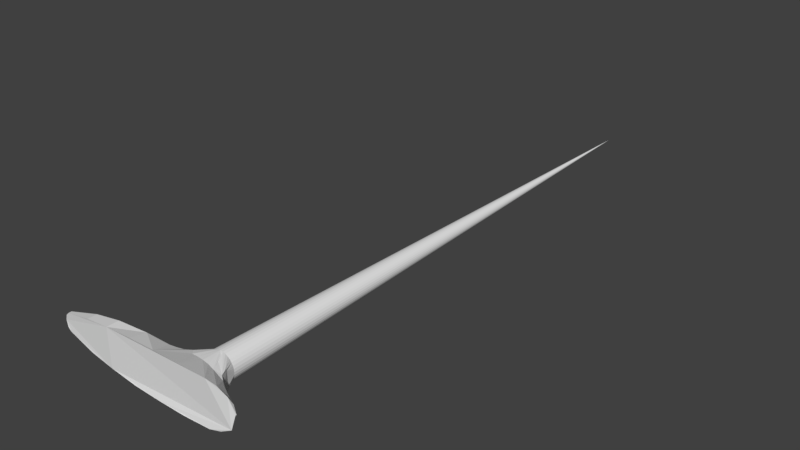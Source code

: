 # Source: scubImpaler1.blend  (saved by Blender 2.78.0; exported with 4.5.12 LTS)
import bpy
from mathutils import Matrix  # noqa: F401  (used for matrix-valued properties, if any)

bpy.ops.wm.read_factory_settings(use_empty=True)
scene = bpy.context.scene
scene.name = 'Scene'

# ---- collections
col_collection_1 = bpy.data.collections.new('Collection 1'); scene.collection.children.link(col_collection_1)

# ---- world
world_world = bpy.data.worlds.new('World'); scene.world = world_world
world_world.color = (0.05088, 0.05088, 0.05088)
world_world.use_sun_shadow = False
world_world.sun_shadow_jitter_overblur = 0.0
world_world.cycles.sampling_method = 'MANUAL'

# ---- meshes
me_cylinder_001 = bpy.data.meshes.new('Cylinder.001')
me_cylinder_001.from_pydata([(-0.0173, 0.49, 1.086), (-0.1139, 0.4805, 1.086), (-0.2067, 0.4524, 1.086), (-0.2923, 0.4066, 1.086), (-0.3673, 0.3451, 1.086), (-0.4288, 0.2701, 1.086), (-0.4745, 0.1845, 1.086), (-0.5027, 0.09169, 1.086), (-0.5122, -0.004859, 1.086), (-0.5027, -0.1014, 1.086), (-0.4745, -0.1943, 1.086), (-0.4288, -0.2798, 1.086), (-0.3673, -0.3548, 1.086), (-0.2923, -0.4164, 1.086), (-0.2067, -0.4621, 1.086), (-0.1139, -0.4903, 1.086), (-0.0173, -0.4998, 1.086), (0.07925, -0.4903, 1.086), (0.1721, -0.4621, 1.086), (0.2577, -0.4164, 1.086), (0.3327, -0.3548, 1.086), (0.3942, -0.2798, 1.086), (0.4399, -0.1943, 1.086), (0.4681, -0.1014, 1.086), (0.4776, -0.004858, 1.086), (0.4681, 0.09169, 1.086), (0.4399, 0.1845, 1.086), (0.3942, 0.2701, 1.086), (0.3327, 0.3451, 1.086), (0.2577, 0.4066, 1.086), (0.1721, 0.4524, 1.086), (0.07925, 0.4805, 1.086), (1.0, 0.7986, 2.496), (-5.192, 0.0, 2.368), (1.0, -0.7986, 2.496), (-3.033, -0.6831, 2.496), (-3.033, 0.6831, 2.496), (0.00285, 0.821, 2.528), (-4.983, 0.315, 2.4), (-4.983, -0.315, 2.4), (-0.9943, -0.8144, 2.528), (-0.9943, 0.8144, 2.528), (-1.991, 0.7727, 2.528), (-1.991, -0.7727, 2.528), (-3.941, -0.5636, 2.464), (-3.941, 0.5636, 2.464), (1.912, 0.0, 2.368), (1.78, -0.5, 2.421), (1.719, 0.5041, 2.411), (1.39, -0.707, 2.454), (1.39, 0.707, 2.454), (0.00285, -0.821, 2.528), (-5.088, -0.2106, 2.4), (-5.088, 0.2106, 2.4), (0.4733, 0.4545, 1.781), (-5.192, 0.0, 2.311), (0.4733, -0.4545, 1.781), (-3.033, -0.6831, 2.07), (-3.033, 0.6831, 2.07), (0.00285, 0.5107, 1.713), (-4.983, 0.315, 2.294), (-4.983, -0.315, 2.294), (-0.4676, -0.4866, 1.677), (-0.4676, 0.4866, 1.677), (-1.991, 0.6502, 1.94), (-1.991, -0.6502, 1.94), (-3.941, -0.5636, 2.147), (-3.941, 0.5636, 2.147), (1.912, 0.0, 2.33), (1.78, -0.2287, 2.283), (1.78, 0.2287, 2.283), (1.39, -0.3219, 2.136), (1.39, 0.3219, 2.136), (0.00285, -0.5107, 1.713), (-5.088, -0.2106, 2.321), (-5.088, 0.2106, 2.321), (0.2742, 0.4463, 1.43), (1.161, -0.3356, 2.011), (1.161, 0.3356, 2.011), (0.7423, 0.363, 1.726), (0.7423, -0.363, 1.726), (0.9317, 0.3493, 1.866), (0.9317, -0.3493, 1.866), (0.1778, 0.4546, 1.26), (0.1778, -0.4619, 1.26), (0.3768, -0.4539, 1.611), (0.3768, 0.4516, 1.611), (0.2742, -0.4512, 1.43), (0.2381, -0.4951, 1.739), (-0.2324, -0.4988, 1.687), (0.2381, 0.4951, 1.739), (-0.2324, 0.4988, 1.687), (-0.0173, -0.004859, -19.23), (-1.23, -0.5172, 1.809), (-1.23, 0.5172, 1.809), (-0.8485, -0.4507, 1.644), (-1.61, 0.5837, 1.874), (-1.991, 0.0, 1.94), (-1.61, -0.5837, 1.874), (-0.8485, 0.4507, 1.644), (-1.23, 0.0, 1.809), (-1.61, 0.0, 1.874), (-0.6581, -0.4175, 1.467), (-1.039, 0.484, 1.737), (-1.039, -0.484, 1.737), (-0.6581, 0.4175, 1.467), (0.5533, -0.3589, 1.406), (0.5533, 0.3541, 1.406), (0.443, -0.3569, 1.246), (0.443, 0.3496, 1.246), (0.6636, -0.361, 1.566), (0.6636, 0.3586, 1.566), (0.454, -0.1478, 1.086), (0.4729, -0.05313, 1.086), (0.4729, 0.04342, 1.086), (0.454, 0.1381, 1.086), (0.7739, 0.0, 1.726), (0.5663, -0.2572, 1.406), (0.5663, 0.2523, 1.406)], [], [(51, 34, 49, 47, 46, 48, 50, 32, 37, 41, 42, 36, 45, 38, 53, 33, 52, 39, 44, 35, 43, 40), (51, 40, 62, 89, 73), (46, 47, 69, 68), (44, 39, 61, 66), (38, 45, 67, 60), (53, 38, 60, 75), (45, 36, 58, 67), (39, 52, 74, 61), (34, 51, 73, 88, 56), (37, 32, 54, 90, 59), (49, 34, 56, 80, 82, 77, 71), (33, 53, 75, 55), (50, 48, 70, 72), (40, 43, 65, 98, 93, 104, 95, 102, 62), (52, 33, 55, 74), (47, 49, 71, 69), (41, 37, 59, 91, 63), (35, 44, 66, 57), (32, 50, 72, 78, 81, 79, 54), (42, 41, 63, 105, 99, 103, 94, 96, 64), (36, 42, 64, 58), (48, 46, 68, 70), (43, 35, 57, 65), (55, 75, 60, 67, 58, 64, 97, 65, 57, 66, 61, 74), (1, 63, 91, 0), (103, 99, 95, 104), (16, 17, 84, 87, 85, 56, 88), (28, 29, 79, 111, 107, 109), (93, 94, 103, 104), (68, 69, 70), (72, 70, 69, 71), (10, 11, 12, 13, 102), (14, 15, 62, 102, 13), (2, 3, 105, 63, 1), (3, 4, 5, 6, 105), (7, 8, 9, 10, 102, 105, 6), (105, 102, 95, 99), (56, 85, 80), (19, 20, 108, 106, 110, 80), (29, 30, 79), (18, 19, 80), (17, 18, 80, 87), (31, 76, 79, 30), (21, 20, 92), (8, 7, 92), (22, 21, 92), (9, 8, 92), (23, 112, 22, 92), (10, 9, 92), (24, 113, 23, 92), (11, 10, 92), (25, 114, 24, 92), (12, 11, 92), (26, 115, 25, 92), (13, 12, 92), (27, 26, 92), (14, 13, 92), (1, 0, 92), (28, 27, 92), (15, 14, 92), (2, 1, 92), (29, 28, 92), (16, 15, 92), (3, 2, 92), (30, 29, 92), (17, 16, 92), (4, 3, 92), (31, 30, 92), (18, 17, 92), (5, 4, 92), (0, 31, 92), (19, 18, 92), (6, 5, 92), (20, 19, 92), (7, 6, 92), (0, 91, 59, 90), (90, 54, 86, 76, 83, 31, 0), (89, 62, 15, 16), (88, 73, 89, 16), (86, 79, 76), (85, 87, 80), (54, 79, 86), (101, 96, 94, 100), (98, 101, 100, 93), (65, 97, 101, 98), (97, 64, 96, 101), (78, 72, 71, 77), (81, 78, 77, 82), (82, 80, 116, 79, 81), (23, 113, 24, 114, 25, 115, 26, 118, 79, 116, 80, 117, 22, 112), (20, 21, 22, 117, 80), (26, 27, 28, 79, 118)])
me_cylinder_001.use_remesh_preserve_volume = False
me_cylinder_001.use_remesh_preserve_attributes = False
me_cylinder_001.use_mirror_vertex_groups = False
me_cylinder_001.auto_texspace = False
me_cylinder_001.update()

# ---- objects
ob_cylinder_001 = bpy.data.objects.new('Cylinder.001', me_cylinder_001)

# ---- transforms, parenting, visibility, modifiers, constraints
ob_cylinder_001.location = (0.0, 0.0, 11.88)
ob_cylinder_001.rotation_euler = (1.571, -0.0, 0.0)
ob_cylinder_001.lineart.crease_threshold = 0.0

# ---- collection membership
col_collection_1.objects.link(ob_cylinder_001)

# ---- scene / render settings (as saved in the file)
scene.frame_start = 1; scene.frame_end = 250; scene.frame_set(0)
scene.render.engine = 'BLENDER_EEVEE_NEXT'
scene.render.resolution_percentage = 50
scene.render.dither_intensity = 0.0
scene.cycles.use_denoising = False
scene.cycles.samples = 128
scene.cycles.sampling_pattern = 'TABULATED_SOBOL'
scene.cycles.light_sampling_threshold = 0.0
scene.cycles.use_adaptive_sampling = False
scene.cycles.use_light_tree = False
scene.cycles.blur_glossy = 0.0
scene.cycles.sample_clamp_indirect = 0.0
scene.view_settings.view_transform = 'Standard'
bpy.context.view_layer.update()

# ---- added for rendering (the .blend has no active camera and no usable light): camera, sun
cam_auto = bpy.data.cameras.new('AutoCamera')
cam_auto.lens = 50.0
cam_auto.sensor_width = 36.0
cam_auto.clip_end = 1000.0
ob_auto_camera = bpy.data.objects.new('AutoCamera', cam_auto)
scene.collection.objects.link(ob_auto_camera)
ob_auto_camera.location = (19.5894, -17.126, 28.8588)
ob_auto_camera.rotation_euler = (1.09748, -7.21219e-08, 0.694738)
scene.camera = ob_auto_camera
light_auto_sun = bpy.data.lights.new('AutoSun', 'SUN')
light_auto_sun.energy = 3.0
light_auto_sun.angle = 0.0523599
ob_auto_sun = bpy.data.objects.new('AutoSun', light_auto_sun)
scene.collection.objects.link(ob_auto_sun)
ob_auto_sun.rotation_euler = (0.872665, 0.174533, 0.523599)
bpy.context.view_layer.update()
